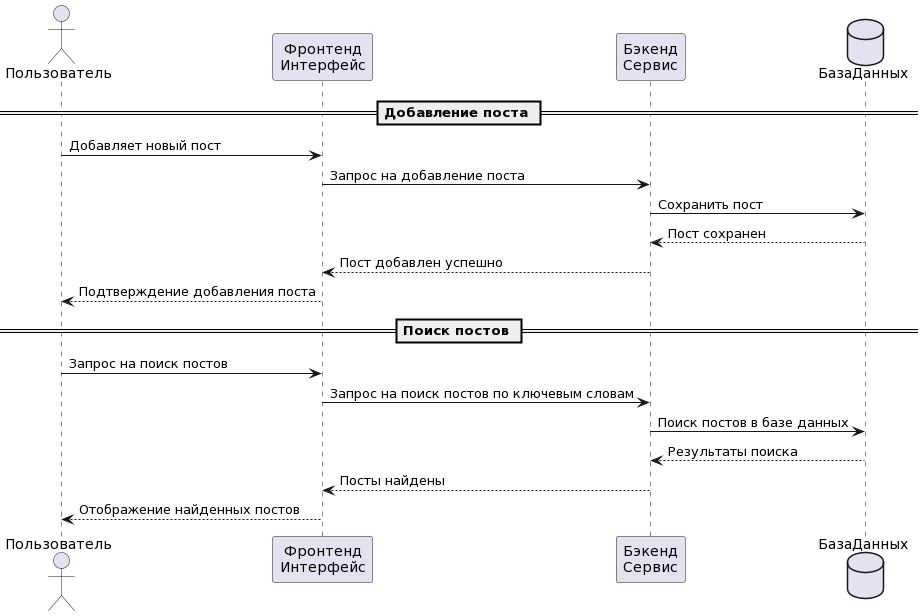

The diagram above was rendered by PlantUML. Its source (embedded in the PNG):
@startuml
actor Пользователь as User
participant "Фронтенд\nИнтерфейс" as Frontend
participant "Бэкенд\nСервис" as Backend
database БазаДанных as Database

== Добавление поста ==
User -> Frontend : Добавляет новый пост
Frontend -> Backend : Запрос на добавление поста
Backend -> Database : Сохранить пост
Database --> Backend : Пост сохранен
Backend --> Frontend : Пост добавлен успешно
Frontend --> User : Подтверждение добавления поста

== Поиск постов ==
User -> Frontend : Запрос на поиск постов
Frontend -> Backend : Запрос на поиск постов по ключевым словам
Backend -> Database : Поиск постов в базе данных
Database --> Backend : Результаты поиска
Backend --> Frontend : Посты найдены
Frontend --> User : Отображение найденных постов
@enduml